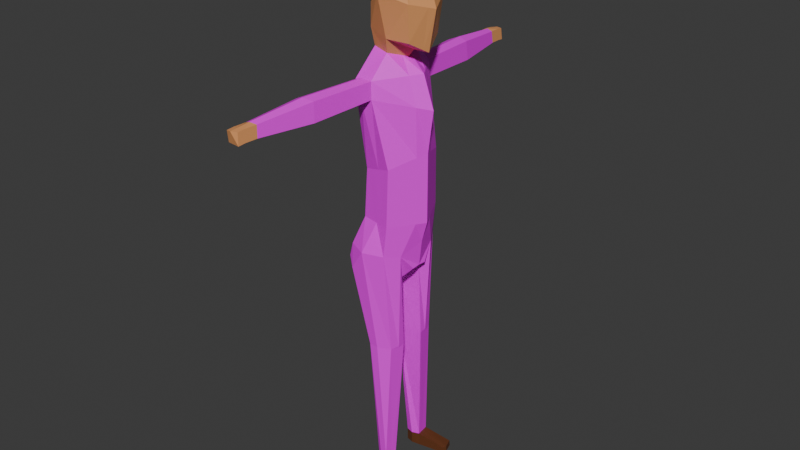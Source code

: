 # Source: Human3.blend  (saved by Blender 4.1.23; exported with 4.5.12 LTS)
import bpy
from mathutils import Matrix  # noqa: F401  (used for matrix-valued properties, if any)

bpy.ops.wm.read_factory_settings(use_empty=True)
scene = bpy.context.scene
scene.name = 'Scene'

# ---- collections
col_collection = bpy.data.collections.new('Collection'); scene.collection.children.link(col_collection)

# ---- images (referenced by path relative to the original .blend; pixels are not part of the script)
import os
ASSET_DIR = os.environ.get("B2B_ASSET_DIR", "")  # directory of the original .blend (textures are referenced by path, not embedded)
HERE = os.path.dirname(os.path.abspath(__file__))  # packed textures are extracted next to this script under _unpacked/

def load_image(name, relpath, width, height, colorspace="sRGB"):
    """Load a texture the original file referenced (path relative to the .blend, or extracted next to this script)."""
    p = next((c for c in (os.path.join(HERE, relpath), os.path.join(ASSET_DIR, relpath)) if relpath and os.path.exists(c)), "")
    if p:
        img = bpy.data.images.load(p, check_existing=True)
        img.name = name
    else:  # same state as the original file: an image datablock whose file is absent (Cycles renders it pink)
        img = bpy.data.images.new(name, width, height)
        img.source = "FILE"
        img.filepath = "//" + (relpath or name)
    img.colorspace_settings.name = colorspace
    return img
img_denim_texture_jpg_001 = load_image('denim-texture.jpg.001', 'Textures/Human/denim-texture.jpg', 1024, 1024, 'sRGB')
img_jussi_viininpunainen_768x768_856349327_jpg = load_image('Jussi-Viininpunainen-768x768-856349327.jpg', 'Textures/Human/Jussi-Viininpunainen-768x768-856349327.jpg', 1024, 1024, 'sRGB')

# ---- materials (node trees are filled in below, after node groups)
mat_material = bpy.data.materials.new('Material')
mat_material.alpha_threshold = 0.0
mat_material.roughness = 0.5
mat_material.line_color = (0.0, 0.0, 0.0, 1.0)
mat_material_001 = bpy.data.materials.new('Material.001')
mat_material_002 = bpy.data.materials.new('Material.002')
mat_material_003 = bpy.data.materials.new('Material.003')

# ---- material node trees
mat_material.use_nodes = True; mat_material.node_tree.nodes.clear()
_N = mat_material.node_tree.nodes; _L = mat_material.node_tree.links
n0 = _N.new('ShaderNodeOutputMaterial'); n0.name = 'Material Output'; n0.location = (300, 300)
n1 = _N.new('ShaderNodeBsdfPrincipled'); n1.name = 'Principled BSDF'; n1.location = (10, 300)
n1.inputs[3].default_value = 1.45
n2 = _N.new('ShaderNodeTexImage'); n2.name = 'Image Texture'; n2.location = (-280, 280)
n2.image = img_denim_texture_jpg_001
_L.new(n1.outputs[0], n0.inputs[0])
_L.new(n2.outputs[0], n1.inputs[0])
n0.is_active_output = True
mat_material_001.use_nodes = True; mat_material_001.node_tree.nodes.clear()
_N = mat_material_001.node_tree.nodes; _L = mat_material_001.node_tree.links
n0 = _N.new('ShaderNodeBsdfPrincipled'); n0.name = 'Principled BSDF'; n0.location = (10, 300)
n1 = _N.new('ShaderNodeOutputMaterial'); n1.name = 'Material Output'; n1.location = (300, 300)
n2 = _N.new('ShaderNodeTexImage'); n2.name = 'Image Texture'; n2.location = (-280, 280)
n2.image = img_jussi_viininpunainen_768x768_856349327_jpg
_L.new(n0.outputs[0], n1.inputs[0])
_L.new(n2.outputs[0], n0.inputs[0])
n1.is_active_output = True
mat_material_002.use_nodes = True; mat_material_002.node_tree.nodes.clear()
_N = mat_material_002.node_tree.nodes; _L = mat_material_002.node_tree.links
n0 = _N.new('ShaderNodeBsdfPrincipled'); n0.name = 'Principled BSDF'; n0.location = (10, 300)
n0.inputs[0].default_value = (0.8006, 0.3432, 0.1283, 1.0)
n1 = _N.new('ShaderNodeOutputMaterial'); n1.name = 'Material Output'; n1.location = (300, 300)
_L.new(n0.outputs[0], n1.inputs[0])
n1.is_active_output = True
mat_material_003.use_nodes = True; mat_material_003.node_tree.nodes.clear()
_N = mat_material_003.node_tree.nodes; _L = mat_material_003.node_tree.links
n0 = _N.new('ShaderNodeBsdfPrincipled'); n0.name = 'Principled BSDF'; n0.location = (10, 300)
n0.inputs[0].default_value = (0.1276, 0.03989, 0.01313, 1.0)
n1 = _N.new('ShaderNodeOutputMaterial'); n1.name = 'Material Output'; n1.location = (300, 300)
_L.new(n0.outputs[0], n1.inputs[0])
n1.is_active_output = True

# ---- world
world_world = bpy.data.worlds.new('World'); scene.world = world_world
world_world.use_nodes = True; world_world.node_tree.nodes.clear()
_N = world_world.node_tree.nodes; _L = world_world.node_tree.links
n0 = _N.new('ShaderNodeOutputWorld'); n0.name = 'World Output'; n0.location = (300, 300)
n1 = _N.new('ShaderNodeBackground'); n1.name = 'Background'; n1.location = (10, 300)
n1.inputs[0].default_value = (0.05088, 0.05088, 0.05088, 1.0)
_L.new(n1.outputs[0], n0.inputs[0])
n0.is_active_output = True
world_world.color = (0.05088, 0.05088, 0.05088)
world_world.use_sun_shadow = False
world_world.sun_shadow_jitter_overblur = 0.0

# ---- meshes
me_cube = bpy.data.meshes.new('Cube')
me_cube.from_pydata([(1.002, 1.0, 3.91), (1.167, 1.0, 0.7182), (-1.0, 0.6488, 3.925), (-0.9977, 1.0, 1.086), (-1.22, -1.751e-09, 0.9741), (0.06724, 1.225, 0.7747), (1.292, 1.225, 2.518), (-0.7782, 1.225, 2.29), (1.227, -1.892e-09, 4.135), (-1.225, 0.0, 4.149), (0.3647, 1.551, 3.298), (1.486, -2.118e-07, 0.1435), (0.002331, 1.732, 2.91), (1.858, -1.024e-07, 2.163), (0.6278, -1.323e-07, 0.115), (-1.732, 0.0, 2.925), (0.0, 0.0, 4.657), (-1.914, 9.599e-08, -0.7437), (-0.1244, 2.019, -0.9874), (-1.063, 1.996, -1.092), (1.223, -8.611e-08, -0.8771), (-0.1146, 0.9623, 0.04285), (-0.9513, 0.7857, 0.1698), (-1.127, 4.817e-08, 0.1243), (0.3522, -4.72e-08, -0.2573), (-1.791, 8.756e-08, -2.262), (-0.06453, 2.083, -1.827), (-1.109, 1.891, -1.94), (1.788, -1.244e-07, -2.493), (-1.262, 8.835e-08, -5.56), (0.5944, 1.763, -5.142), (-0.9389, 1.44, -5.56), (1.502, -7.212e-08, -4.604), (-1.389, 8.074e-08, -8.056), (0.5496, 1.841, -8.056), (-1.051, 1.503, -8.056), (1.497, -8.679e-08, -8.178), (-2.003, 6.812e-08, -9.541), (0.3827, 1.877, -9.632), (-1.593, 1.824, -9.541), (1.194, 0.0, -9.233), (-0.601, 2.154, -0.8962), (-0.6089, 2.097, -2.067), (-0.9531, 5.468, -0.9302), (-1.469, 5.292, -1.148), (-0.962, 5.404, -2.237), (-1.52, 5.174, -2.096), (-0.354, 5.389, -1.97), (-0.4209, 5.317, -1.032), (-1.25, 8.229, -1.253), (-1.574, 8.119, -1.39), (-1.255, 8.189, -2.075), (-1.606, 8.044, -1.986), (-0.873, 8.18, -1.907), (-0.9151, 8.134, -1.317), (-1.315, 8.841, -1.347), (-1.639, 8.73, -1.409), (-1.32, 8.69, -1.959), (-1.652, 8.656, -1.965), (-0.9381, 8.791, -1.926), (-0.9802, 8.746, -1.336), (-1.639, 8.73, -1.409), (-0.9381, 8.791, -1.926), (-0.9802, 8.746, -1.336), (-1.161, 0.2836, 4.086), (1.395, 0.2836, 0.3065), (-1.157, 0.2836, 1.006), (1.163, 0.2836, 4.071), (1.698, 0.3473, 2.263), (0.4689, 0.3473, 0.3021), (-1.588, 0.3473, 2.915), (0.0, 0.3473, 4.513), (-1.673, 0.5661, -0.8424), (0.8412, 0.5726, -0.9084), (0.2199, 0.2729, -0.1722), (-1.077, 0.2228, 0.1372), (-1.597, 0.5362, -2.171), (1.262, 0.5908, -2.304), (-1.171, 0.4083, -5.56), (1.245, 0.5001, -4.757), (-1.293, 0.4263, -8.056), (1.229, 0.5221, -8.144), (-1.887, 0.5171, -9.541), (0.839, 1.152, -9.776), (-0.1066, 1.615, -5.333), (-0.1821, 1.687, -8.056), (-0.6946, 2.196, -9.632), (-1.45, 2.048, -10.72), (-1.77, 1.825, -10.26), (-2.064, 0.5191, -10.16), (-2.18, 0.0, -10.1), (1.038, 0.4322, -10.61), (1.036, 0.0, -10.58), (-1.693, 0.0, -10.8), (-1.701, 0.5223, -10.78), (0.5079, 1.487, -14.94), (0.6303, 1.038, -14.94), (-0.7983, 0.6228, -14.94), (-0.1769, 1.749, -14.94), (0.6419, 0.6614, -14.94), (-0.6504, 1.724, -14.94), (0.2735, 1.656, -21.62), (0.2735, 1.656, -22.33), (-0.425, 0.9788, -21.66), (-0.08263, 1.622, -21.66), (0.3594, 0.9748, -21.62), (-0.3353, 1.49, -21.66), (-0.08263, 1.622, -22.29), (0.3594, 0.9748, -22.33), (-0.425, 0.9788, -22.3), (-0.3353, 1.49, -22.29), (1.681, 1.937, -22.0), (1.767, 1.221, -21.99), (1.689, 1.959, -22.31), (1.767, 1.221, -22.33), (-0.03393, 0.8442, -21.63), (-0.03557, 0.8651, -22.29), (0.3223, 1.252, -21.62), (0.3223, 1.252, -22.33), (1.856, 1.433, -22.0), (1.856, 1.433, -22.33), (-1.355, 9.044, -2.007), (-1.686, 9.01, -2.013), (-0.9722, 9.145, -1.974), (-1.014, 9.1, -1.384), (-1.349, 9.195, -1.395), (-1.674, 9.084, -1.457), (0.5137, 0.6442, -11.16)], [], [(70, 64, 2, 7), (12, 10, 0, 6), (5, 12, 6, 1), (3, 7, 12, 5), (7, 2, 10, 12), (65, 68, 13, 11), (68, 67, 8, 13), (22, 21, 18, 41, 19), (69, 65, 11, 14), (66, 70, 7, 3), (67, 71, 16, 8), (71, 64, 9, 16), (75, 22, 19, 72), (74, 24, 20, 73), (69, 14, 24, 74), (66, 3, 22, 75), (3, 5, 21, 22), (77, 28, 32, 79), (73, 20, 28, 77), (42, 27, 46, 45), (72, 19, 27, 76), (79, 32, 36, 81), (27, 42, 26, 30, 84, 31), (76, 27, 31, 78), (85, 34, 38, 86), (84, 30, 34, 85), (78, 31, 35, 80), (39, 86, 87, 88), (80, 35, 39, 82), (81, 36, 40, 83), (43, 48, 54, 49), (27, 19, 44, 46), (41, 18, 48, 43), (26, 42, 45, 47), (19, 41, 43, 44), (18, 26, 47, 48), (49, 54, 60, 55), (48, 47, 53, 54), (44, 43, 49, 50), (47, 45, 51, 53), (46, 44, 50, 52), (45, 46, 52, 51), (59, 57, 62), (54, 53, 59, 60), (50, 49, 55, 56), (53, 51, 57, 59), (52, 50, 56, 58), (51, 52, 58, 57), (62, 57, 121, 123), (58, 56, 61), (55, 60, 63), (60, 59, 62, 63), (56, 55, 61), (34, 81, 83, 38), (33, 80, 82, 37), (86, 38, 95, 98), (29, 78, 80, 33), (25, 76, 78, 29), (30, 79, 81, 34), (17, 72, 76, 25), (18, 73, 77, 26), (26, 77, 79, 30), (4, 66, 75, 23), (5, 69, 74, 21), (21, 74, 73, 18), (23, 75, 72, 17), (10, 2, 64, 71), (0, 10, 71, 67), (4, 15, 70, 66), (5, 1, 65, 69), (6, 0, 67, 68), (1, 6, 68, 65), (15, 9, 64, 70), (83, 40, 92, 91), (83, 91, 127, 99, 96), (31, 84, 85, 35), (35, 85, 86, 39), (94, 91, 92, 93), (88, 87, 94, 89), (89, 94, 93, 90), (82, 39, 88, 89), (94, 87, 100, 97), (37, 82, 89, 90), (98, 95, 101, 104), (99, 97, 103, 115, 105), (100, 98, 104, 106), (87, 86, 98, 100), (91, 94, 97, 99, 127), (38, 83, 96, 95), (103, 106, 110, 109), (102, 118, 108, 116, 109, 110, 107), (97, 100, 106, 103), (102, 101, 111, 113), (96, 99, 105, 117, 101, 95), (106, 104, 107, 110), (105, 115, 103, 109, 116, 108), (104, 101, 102, 107), (119, 112, 114, 120), (117, 105, 112, 119), (105, 108, 114, 112), (118, 102, 113, 120), (108, 118, 120, 114), (101, 117, 119, 111), (111, 119, 120, 113), (126, 125, 124, 123, 121, 122), (58, 61, 126, 122), (61, 55, 125, 126), (57, 58, 122, 121), (63, 62, 123, 124), (55, 63, 124, 125)])
me_cube.polygons.foreach_set('material_index', [3, 2, 2, 2, 3, 2, 2, 1, 2, 3, 3, 3, 1, 1, 2, 2, 2, 1, 1, 1, 1, 1, 1, 1, 0, 1, 1, 0, 0, 0, 1, 1, 1, 1, 1, 1, 2, 1, 1, 1, 1, 1, 0, 2, 2, 2, 2, 2, 2, 0, 0, 0, 0, 0, 0, 0, 1, 1, 1, 1, 1, 1, 2, 2, 1, 1, 3, 3, 3, 2, 2, 2, 3, 0, 0, 1, 0, 0, 0, 0, 0, 0, 0, 0, 0, 0, 0, 0, 0, 3, 3, 0, 3, 0, 3, 3, 3, 3, 3, 3, 3, 3, 3, 3, 2, 2, 2, 2, 2, 2])
_uv = me_cube.uv_layers.new(name='UVMap')
_uv.uv.foreach_set('vector', [0.5, 0.1604, 0.625, 0.1604, 0.625, 0.25, 0.5, 0.25, 0.5, 0.375, 0.625, 0.375, 0.625, 0.5, 0.5, 0.5, 0.375, 0.375, 0.5, 0.375, 0.5, 0.5, 0.375, 0.5, 0.375, 0.25, 0.5, 0.25, 0.5, 0.375, 0.375, 0.375, 0.5, 0.25, 0.625, 0.25, 0.625, 0.375, 0.5, 0.375, 0.375, 0.5896, 0.5, 0.5896, 0.5, 0.625, 0.375, 0.625, 0.5, 0.5896, 0.625, 0.5896, 0.625, 0.625, 0.5, 0.625, 0.5906, 0.8332, 0.5333, 0.8259, 0.5381, 0.7499, 0.5583, 0.7552, 0.5774, 0.7447, 0.25, 0.5896, 0.375, 0.5896, 0.375, 0.625, 0.25, 0.625, 0.375, 0.1604, 0.5, 0.1604, 0.5, 0.25, 0.375, 0.25, 0.625, 0.5896, 0.75, 0.5896, 0.75, 0.625, 0.625, 0.625, 0.75, 0.5896, 0.875, 0.5896, 0.875, 0.625, 0.75, 0.625, 0.6242, 0.8482, 0.5906, 0.8332, 0.5774, 0.7447, 0.6457, 0.7779, 0.4837, 0.8384, 0.4644, 0.8429, 0.417, 0.7942, 0.4572, 0.7816, 0.25, 0.5896, 0.25, 0.625, 0.25, 0.625, 0.25, 0.5896, 0.375, 0.1604, 0.375, 0.25, 0.375, 0.25, 0.375, 0.1604, 0.375, 0.25, 0.375, 0.375, 0.375, 0.375, 0.375, 0.25, 0.4268, 0.7019, 0.3788, 0.6961, 0.3836, 0.5669, 0.4169, 0.5567, 0.4572, 0.7816, 0.417, 0.7942, 0.3788, 0.6961, 0.4268, 0.7019, 0.2795, 0.7218, 0.246, 0.7337, 0.2318, 0.5282, 0.2677, 0.5139, 0.6457, 0.7779, 0.5774, 0.7447, 0.5863, 0.7071, 0.6596, 0.7042, 0.4169, 0.5567, 0.3836, 0.5669, 0.3788, 0.3544, 0.4138, 0.3557, 0.5863, 0.7071, 0.5597, 0.6992, 0.5322, 0.7105, 0.5015, 0.531, 0.5434, 0.5201, 0.5942, 0.5074, 0.6596, 0.7042, 0.5863, 0.7071, 0.5942, 0.5074, 0.6578, 0.5071, 0.3189, 0.9583, 6.888e-05, 0.9999, 6.888e-05, 0.1037, 0.475, 6.901e-05, 0.5434, 0.5201, 0.5015, 0.531, 0.5017, 0.359, 0.5459, 0.3588, 0.6578, 0.5071, 0.5942, 0.5074, 0.597, 0.3582, 0.6606, 0.3598, 6.947e-05, 0.3578, 0.4857, 6.905e-05, 0.4857, 0.9999, 0.1576, 0.8762, 0.6139, 0.9999, 0.0917, 0.9999, 7.956e-05, 7.956e-05, 0.6336, 7.956e-05, 0.3351, 0.8886, 0.1307, 0.9999, 5.79e-05, 0.4839, 0.3351, 5.765e-05, 0.2457, 0.5136, 0.2274, 0.5303, 0.2135, 0.3547, 0.2253, 0.3431, 0.246, 0.7337, 0.1912, 0.7335, 0.1722, 0.5254, 0.2318, 0.5282, 0.2592, 0.7179, 0.2416, 0.7325, 0.2274, 0.5303, 0.2457, 0.5136, 0.2083, 0.7338, 0.185, 0.7339, 0.1671, 0.5266, 0.1924, 0.5299, 0.2792, 0.7211, 0.2592, 0.7179, 0.2457, 0.5136, 0.2681, 0.5148, 0.2416, 0.7325, 0.2083, 0.7338, 0.1924, 0.5299, 0.2274, 0.5303, 0.375, 0.3125, 0.375, 0.375, 0.375, 0.375, 0.375, 0.3125, 0.2274, 0.5303, 0.1924, 0.5299, 0.1901, 0.3538, 0.2135, 0.3547, 0.2681, 0.5148, 0.2457, 0.5136, 0.2253, 0.3431, 0.2396, 0.3424, 0.1924, 0.5299, 0.1671, 0.5266, 0.1741, 0.3496, 0.1901, 0.3538, 0.2318, 0.5282, 0.1722, 0.5254, 0.1801, 0.3458, 0.2181, 0.3489, 0.2677, 0.5139, 0.2318, 0.5282, 0.2181, 0.3489, 0.2406, 0.3389, 0.375, 0.375, 0.375, 0.3125, 0.375, 0.375, 0.25, 0.5, 0.25, 0.5, 0.25, 0.5, 0.25, 0.5, 0.375, 0.25, 0.375, 0.3125, 0.375, 0.3125, 0.375, 0.25, 0.375, 0.375, 0.375, 0.3125, 0.375, 0.3125, 0.375, 0.375, 0.375, 0.25, 0.375, 0.25, 0.375, 0.25, 0.375, 0.25, 0.375, 0.3125, 0.375, 0.25, 0.375, 0.25, 0.375, 0.3125, 0.375, 0.375, 0.375, 0.3125, 0.375, 0.3125, 0.375, 0.375, 0.375, 0.25, 0.375, 0.25, 0.375, 0.25, 0.375, 0.3125, 0.375, 0.375, 0.375, 0.375, 0.25, 0.5, 0.25, 0.5, 0.25, 0.5, 0.25, 0.5, 0.375, 0.25, 0.375, 0.3125, 0.375, 0.25, 0.6701, 0.9898, 8.183e-05, 0.9999, 0.28, 8.21e-05, 0.6701, 0.0466, 0.2049, 0.9929, 4.986e-05, 1.0, 4.986e-05, 0.008557, 0.2485, 5.023e-05, 0.1584, 1.0, 3.989e-05, 0.9908, 3.98e-05, 3.96e-05, 0.1034, 0.006604, 0.6824, 0.507, 0.6578, 0.5071, 0.6606, 0.3598, 0.6863, 0.3602, 0.6932, 0.7024, 0.6596, 0.7042, 0.6578, 0.5071, 0.6824, 0.507, 0.5015, 0.531, 0.4169, 0.5567, 0.4138, 0.3557, 0.5017, 0.359, 0.6797, 0.793, 0.6457, 0.7779, 0.6596, 0.7042, 0.6932, 0.7024, 0.5381, 0.7499, 0.4572, 0.7816, 0.4268, 0.7019, 0.5322, 0.7105, 0.5322, 0.7105, 0.4268, 0.7019, 0.4169, 0.5567, 0.5015, 0.531, 0.375, 0.125, 0.375, 0.1604, 0.375, 0.1604, 0.375, 0.125, 0.25, 0.5, 0.25, 0.5896, 0.25, 0.5896, 0.25, 0.5, 0.5333, 0.8259, 0.4837, 0.8384, 0.4572, 0.7816, 0.5381, 0.7499, 0.6372, 0.854, 0.6242, 0.8482, 0.6457, 0.7779, 0.6797, 0.793, 0.75, 0.5, 0.875, 0.5, 0.875, 0.5896, 0.75, 0.5896, 0.625, 0.5, 0.75, 0.5, 0.75, 0.5896, 0.625, 0.5896, 0.375, 0.125, 0.5, 0.125, 0.5, 0.1604, 0.375, 0.1604, 0.25, 0.5, 0.375, 0.5, 0.375, 0.5896, 0.25, 0.5896, 0.5, 0.5, 0.625, 0.5, 0.625, 0.5896, 0.5, 0.5896, 0.375, 0.5, 0.5, 0.5, 0.5, 0.5896, 0.375, 0.5896, 0.5, 0.125, 0.625, 0.125, 0.625, 0.1604, 0.5, 0.1604, 8.359e-05, 0.9999, 8.362e-05, 8.353e-05, 0.7023, 0.4388, 0.6139, 0.7454, 0.1288, 1.0, 3.588e-05, 0.866, 0.04878, 0.7287, 0.0737, 3.585e-05, 0.1288, 0.00306, 0.5942, 0.5074, 0.5434, 0.5201, 0.5459, 0.3588, 0.597, 0.3582, 0.3616, 0.888, 6.383e-05, 0.9999, 6.383e-05, 0.04346, 0.4073, 6.383e-05, 0.1444, 3.796e-05, 0.1198, 0.9996, 3.818e-05, 1.0, 3.848e-05, 0.002475, 0.2597, 0.84, 5.876e-05, 0.9999, 5.88e-05, 0.02395, 0.3448, 5.876e-05, 6.852e-05, 0.8701, 0.0006728, 0.01979, 0.4671, 6.852e-05, 0.4671, 0.9999, 0.03754, 0.9958, 6.482e-05, 6.482e-05, 0.4199, 6.41e-05, 0.3981, 0.9999, 0.2732, 0.9999, 5.225e-05, 0.9999, 0.06265, 5.212e-05, 0.2586, 0.008387, 0.6278, 0.952, 7.967e-05, 0.9999, 7.958e-05, 7.911e-05, 0.6339, 0.03192, 0.08272, 1.0, 2.879e-05, 1.0, 0.03151, 0.005456, 0.07185, 2.897e-05, 0.1624, 1.0, 4.03e-05, 1.0, 0.04027, 4.032e-05, 0.08682, 0.005408, 0.1335, 0.00571, 0.05342, 1.0, 2.317e-05, 0.9988, 2.312e-05, 2.296e-05, 0.03214, 0.0001773, 0.1218, 0.8099, 3.498e-05, 1.0, 3.489e-05, 3.505e-05, 0.06691, 0.008193, 0.4807, 0.9999, 6.934e-05, 0.9999, 0.1026, 0.02544, 0.3542, 6.942e-05, 0.3822, 0.8731, 0.1193, 1.0, 3.453e-05, 0.9614, 0.05377, 3.438e-05, 0.1193, 0.007318, 0.1929, 0.5896, 0.1929, 0.5, 0.1929, 0.5, 0.1929, 0.5896, 0.1649, 0.07172, 0.1645, 0.07164, 0.1627, 0.07194, 0.1637, 0.07822, 0.163, 0.08122, 0.1617, 0.07724, 0.1622, 0.07603, 0.1251, 1.0, 3.537e-05, 1.0, 0.02139, 3.545e-05, 0.0798, 0.0008806, 0.1649, 0.07172, 0.161, 0.07595, 0.1696, 0.02842, 0.1698, 0.02516, 0.04259, 0.9986, 3.082e-05, 1.0, 0.01764, 0.003778, 0.04918, 0.002238, 0.09505, 3.1e-05, 0.09505, 0.9962, 0.375, 0.3179, 0.375, 0.3179, 0.375, 0.3179, 0.375, 0.3179, 0.1685, 0.07964, 0.1656, 0.08898, 0.1624, 0.09006, 0.163, 0.08122, 0.1637, 0.07822, 0.1627, 0.07194, 0.1599, 0.07952, 0.161, 0.07595, 0.1649, 0.07172, 0.1622, 0.07603, 0.1685, 0.01896, 0.1703, 0.01675, 0.1722, 4.172e-05, 0.1741, 0.01373, 0.1624, 0.07632, 0.1685, 0.07964, 0.1703, 0.01675, 0.1685, 0.01896, 0.1685, 0.07964, 0.1627, 0.07194, 0.1722, 4.172e-05, 0.1703, 0.01675, 0.1645, 0.07164, 0.1649, 0.07172, 0.1698, 0.02516, 0.1741, 0.01373, 0.1627, 0.07194, 0.1645, 0.07164, 0.1741, 0.01373, 0.1722, 4.172e-05, 0.161, 0.07595, 0.1624, 0.07632, 0.1685, 0.01896, 0.1696, 0.02842, 0.1696, 0.02842, 0.1685, 0.01896, 0.1741, 0.01373, 0.1698, 0.02516, 0.375, 0.25, 0.375, 0.3125, 0.375, 0.375, 0.375, 0.375, 0.375, 0.3125, 0.375, 0.25, 0.375, 0.25, 0.375, 0.25, 0.375, 0.25, 0.375, 0.25, 0.375, 0.25, 0.375, 0.3125, 0.375, 0.3125, 0.375, 0.25, 0.375, 0.3125, 0.375, 0.25, 0.375, 0.25, 0.375, 0.3125, 0.25, 0.5, 0.25, 0.5, 0.25, 0.5, 0.25, 0.5, 0.375, 0.3125, 0.375, 0.375, 0.375, 0.375, 0.375, 0.3125])
me_cube.materials.append(mat_material)
me_cube.materials.append(mat_material_001)
me_cube.materials.append(mat_material_002)
me_cube.materials.append(mat_material_003)
me_cube.use_mirror_vertex_groups = False
me_cube.update()
arm_metarig_001 = bpy.data.armatures.new('metarig.001')  # bones are not reproduced

# ---- objects
ob_cube = bpy.data.objects.new('Cube', me_cube)
ob_metarig = bpy.data.objects.new('metarig', arm_metarig_001)

# ---- transforms, parenting, visibility, modifiers, constraints
ob_cube.parent = ob_metarig
ob_cube.matrix_parent_inverse = Matrix(((-3.377e-09, 0.07725, 0.0, -0.0), (-0.07725, -3.377e-09, -0.0, 0.0), (0.0, -0.0, 0.07725, -0.0), (-0.0, 0.0, -0.0, 1.0)))
ob_cube.location = (0.0, 0.0, 22.19)
ob_cube.lock_rotations_4d = False
ob_cube.empty_display_type = 'ARROWS'
ob_cube.lineart.crease_threshold = 0.0
_vg = ob_cube.vertex_groups.new(name='spine')
for _i, _w in zip([29, 30, 31, 33, 34, 35, 36, 37, 38, 39, 40, 78, 79, 80, 81, 82, 83, 84, 85, 86, 87, 88, 89, 90, 91, 92, 93, 94, 127], [0.05352, 0.04737, 0.04546, 0.8685, 0.6888, 0.3718, 0.797, 0.7042, 0.05386, 0.1251, 0.5816, 0.04351, 0.003921, 0.8469, 0.7909, 0.6816, 0.09059, 0.04749, 0.6241, 0.01913, 0.01228, 0.08958, 0.5035, 0.5678, 0.1698, 0.2783, 0.268, 0.1149, 0.04244]): _vg.add([_i], _w, 'REPLACE')
_vg = ob_cube.vertex_groups.new(name='spine.001')
for _i, _w in zip([25, 29, 30, 31, 33, 35, 76, 78, 80, 84, 85], [0.06931, 0.8428, 0.09057, 0.6646, 0.03734, 0.04704, 0.05033, 0.8447, 0.02659, 0.2325, 0.02748]): _vg.add([_i], _w, 'REPLACE')
_vg = ob_cube.vertex_groups.new(name='spine.002')
for _i, _w in zip([28, 29, 30, 31, 32, 34, 36, 77, 78, 79, 81, 84, 85], [0.1704, 0.03623, 0.776, 0.2085, 0.8382, 0.06748, 0.04864, 0.0986, 0.05457, 0.8616, 0.05894, 0.6373, 0.03984]): _vg.add([_i], _w, 'REPLACE')
_vg = ob_cube.vertex_groups.new(name='spine.003')
for _i, _w in zip([4, 17, 19, 22, 23, 25, 27, 29, 66, 72, 75, 76, 78], [0.01506, 0.5056, 0.023, 0.05652, 0.1456, 0.72, 0.07344, 0.01873, 0.006153, 0.5525, 0.1339, 0.6962, 0.004401]): _vg.add([_i], _w, 'REPLACE')
_vg = ob_cube.vertex_groups.new(name='spine.004')
for _i, _w in zip([1, 3, 4, 5, 7, 11, 14, 15, 17, 20, 21, 22, 23, 24, 25, 65, 66, 69, 70, 72, 73, 74, 75, 76], [0.008992, 0.1444, 0.1915, 0.1198, 0.004383, 0.08151, 0.2196, 0.01245, 0.3125, 0.08686, 0.6881, 0.6241, 0.6434, 0.8035, 0.02047, 0.05871, 0.1781, 0.1388, 0.01203, 0.2024, 0.05943, 0.8835, 0.661, 0.009047]): _vg.add([_i], _w, 'REPLACE')
_vg = ob_cube.vertex_groups.new(name='spine.005')
for _i, _w in zip([1, 3, 5, 6, 11, 13, 14, 21, 24, 65, 68, 69, 74], [0.3842, 0.02235, 0.1562, 0.03211, 0.3785, 0.04193, 0.6213, 0.02059, 0.07783, 0.3585, 0.0439, 0.7341, 0.06201]): _vg.add([_i], _w, 'REPLACE')
_vg = ob_cube.vertex_groups.new(name='spine.006')
for _i, _w in zip([0, 1, 2, 3, 4, 5, 6, 7, 8, 9, 10, 11, 12, 13, 14, 15, 16, 17, 21, 22, 23, 64, 65, 66, 67, 68, 69, 70, 71, 72, 75], [0.9888, 0.5806, 0.9821, 0.7789, 0.7429, 0.6923, 0.9481, 0.9559, 0.9953, 0.9856, 0.9898, 0.5317, 0.962, 0.9496, 0.1336, 0.9547, 0.9951, 0.03593, 0.1294, 0.1816, 0.1725, 0.9854, 0.5776, 0.758, 0.994, 0.9475, 0.1161, 0.9547, 0.9949, 0.03034, 0.1716]): _vg.add([_i], _w, 'REPLACE')
_vg = ob_cube.vertex_groups.new(name='shoulder.L')
for _i, _w in zip([5, 17, 18, 19, 20, 21, 22, 23, 24, 25, 26, 27, 28, 30, 31, 32, 41, 42, 72, 73, 74, 76, 77, 79, 84], [0.00326, 0.1212, 0.9747, 0.9148, 0.3119, 0.1333, 0.1198, 0.003472, 0.04072, 0.1542, 0.9815, 0.8893, 0.4872, 0.06039, 0.004988, 0.09429, 0.9438, 0.9357, 0.1865, 0.8668, 0.039, 0.2035, 0.7914, 0.06666, 0.04966]): _vg.add([_i], _w, 'REPLACE')
_vg = ob_cube.vertex_groups.new(name='upper_arm.L')
for _i, _w in zip([41, 43, 44, 45, 46, 47, 48, 52], [0.0005453, 0.973, 0.9747, 0.979, 0.9745, 0.9775, 0.9723, 0.003608]): _vg.add([_i], _w, 'REPLACE')
_vg = ob_cube.vertex_groups.new(name='forearm.L')
for _i, _w in zip([49, 50, 51, 52, 53, 54, 55, 56, 57, 58, 59, 60, 61, 62, 63, 121, 122, 123, 124, 125, 126], [0.999, 0.9832, 0.9942, 0.973, 0.9922, 0.986, 0.9997, 0.9963, 0.9985, 0.9959, 0.9989, 0.9987, 0.9993, 0.9998, 0.9999, 0.9992, 0.9986, 0.9999, 1.0, 0.9999, 0.9996]): _vg.add([_i], _w, 'REPLACE')
_vg = ob_cube.vertex_groups.new(name='shoulder.R')
for _i, _w in zip([20, 24, 28, 32, 73, 77], [0.5731, 0.05623, 0.3191, 0.02854, 0.0611, 0.0919]): _vg.add([_i], _w, 'REPLACE')
_vg = ob_cube.vertex_groups.new(name='upper_arm.R')
_vg = ob_cube.vertex_groups.new(name='forearm.R')
_vg = ob_cube.vertex_groups.new(name='thigh.L')
for _i, _w in zip([31, 33, 34, 35, 36, 37, 38, 39, 40, 80, 81, 82, 83, 85, 86, 87, 88, 89, 90, 91, 92, 93, 94, 95, 96, 97, 98, 99, 100, 127], [0.01426, 0.08058, 0.2135, 0.5529, 0.1441, 0.2861, 0.9402, 0.8667, 0.3946, 0.1069, 0.1372, 0.3094, 0.9035, 0.2869, 0.9617, 0.9674, 0.9071, 0.492, 0.4267, 0.826, 0.716, 0.7302, 0.8838, 0.9975, 0.9974, 0.9936, 0.998, 0.9957, 0.9967, 0.9519]): _vg.add([_i], _w, 'REPLACE')
_vg = ob_cube.vertex_groups.new(name='shin.L')
for _i, _w in zip([101, 102, 103, 104, 105, 106, 107, 108, 109, 110, 115, 116, 117, 118], [0.1606, 0.04469, 0.9518, 0.8321, 0.1489, 0.9691, 0.2214, 0.0694, 0.5271, 0.473, 0.8228, 0.4526, 0.06115, 0.02848]): _vg.add([_i], _w, 'REPLACE')
_vg = ob_cube.vertex_groups.new(name='foot.L')
for _i, _w in zip([101, 102, 103, 104, 105, 106, 107, 108, 109, 110, 111, 112, 113, 114, 115, 116, 117, 118, 119, 120], [0.837, 0.9524, 0.04104, 0.1671, 0.8482, 0.009468, 0.7784, 0.9303, 0.4726, 0.5268, 0.9955, 0.9917, 0.997, 0.9948, 0.1741, 0.5471, 0.937, 0.9606, 0.9977, 0.9985]): _vg.add([_i], _w, 'REPLACE')
_vg = ob_cube.vertex_groups.new(name='thigh.R')
_vg = ob_cube.vertex_groups.new(name='shin.R')
_vg = ob_cube.vertex_groups.new(name='foot.R')
_m = ob_cube.modifiers.new('Mirror', 'MIRROR')
_m.use_axis = (False, True, False)
_m.use_clip = True
_m = ob_cube.modifiers.new('Armature', 'ARMATURE')
_m.object = ob_metarig
ob_metarig.location = (0.0, 0.0, 0.0)
ob_metarig.rotation_euler = (0.0, -0.0, 1.571)
ob_metarig.scale = (12.94, 12.94, 12.94)

# ---- collection membership
col_collection.objects.link(ob_cube)
col_collection.objects.link(ob_metarig)

# ---- scene / render settings (as saved in the file)
scene.frame_start = 1; scene.frame_end = 250; scene.frame_set(1)
scene.render.engine = 'BLENDER_EEVEE_NEXT'
scene.cycles.sampling_pattern = 'TABULATED_SOBOL'
scene.eevee.ray_tracing_options.trace_max_roughness = 0.0
bpy.context.view_layer.update()

# ---- added for rendering (the .blend has no active camera and no usable light): camera, sun
cam_auto = bpy.data.cameras.new('AutoCamera')
cam_auto.lens = 50.0
cam_auto.sensor_width = 36.0
cam_auto.clip_end = 1000.0
ob_auto_camera = bpy.data.objects.new('AutoCamera', cam_auto)
scene.collection.objects.link(ob_auto_camera)
ob_auto_camera.location = (30.2853, -36.5355, 37.7102)
ob_auto_camera.rotation_euler = (1.09748, -7.21219e-08, 0.694738)
scene.camera = ob_auto_camera
light_auto_sun = bpy.data.lights.new('AutoSun', 'SUN')
light_auto_sun.energy = 3.0
light_auto_sun.angle = 0.0523599
ob_auto_sun = bpy.data.objects.new('AutoSun', light_auto_sun)
scene.collection.objects.link(ob_auto_sun)
ob_auto_sun.rotation_euler = (0.872665, 0.174533, 0.523599)
bpy.context.view_layer.update()
